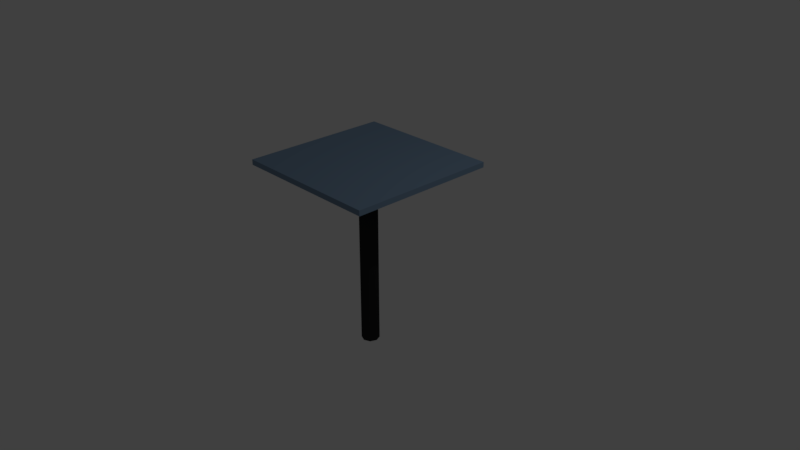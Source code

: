 # Source: High_Table.blend  (saved by Blender 2.79.0; exported with 4.5.12 LTS)
import bpy
from mathutils import Matrix  # noqa: F401  (used for matrix-valued properties, if any)

bpy.ops.wm.read_factory_settings(use_empty=True)
scene = bpy.context.scene
scene.name = 'Scene'

# ---- collections
col_collection_1 = bpy.data.collections.new('Collection 1'); scene.collection.children.link(col_collection_1)

# ---- materials (node trees are filled in below, after node groups)
mat_table_top = bpy.data.materials.new('Table_top')
mat_table_top.alpha_threshold = 0.0
mat_table_top.use_transparent_shadow = False
mat_table_top.diffuse_color = (0.1886, 0.2834, 0.402, 1.0)
mat_table_top.roughness = 0.5
mat_table_foot = bpy.data.materials.new('Table_foot')
mat_table_foot.alpha_threshold = 0.0
mat_table_foot.use_transparent_shadow = False
mat_table_foot.diffuse_color = (0.02365, 0.02365, 0.02365, 1.0)
mat_table_foot.roughness = 0.5

# ---- material node trees

# ---- world
world_world = bpy.data.worlds.new('World'); scene.world = world_world
world_world.color = (0.05088, 0.05088, 0.05088)
world_world.use_sun_shadow = False
world_world.sun_shadow_jitter_overblur = 0.0
world_world.cycles.sampling_method = 'MANUAL'

# ---- cameras
cam_camera = bpy.data.cameras.new('Camera')
cam_camera.clip_end = 100.0
cam_camera.lens = 35.0
cam_camera.sensor_width = 32.0
cam_camera.sensor_height = 18.0
cam_camera.ortho_scale = 7.314
cam_camera.dof.focus_distance = 0.0
cam_camera.dof.aperture_fstop = 128.0

# ---- lights
light_lamp = bpy.data.lights.new('Lamp', 'POINT')
light_lamp.transmission_factor = 0.0
light_lamp.cutoff_distance = 30.0
light_lamp.energy = 100.0
light_lamp.shadow_buffer_clip_start = 1.001
light_lamp.shadow_soft_size = 0.1
light_lamp.shadow_maximum_resolution = 0.006
light_lamp.use_absolute_resolution = True

# ---- meshes
me_cube_001 = bpy.data.meshes.new('Cube.001')
me_cube_001.from_pydata([(-1.0, -1.0, -1.0), (-1.0, -1.0, 1.0), (-1.0, 1.0, -1.0), (-1.0, 1.0, 1.0), (1.0, -1.0, -1.0), (1.0, -1.0, 1.0), (1.0, 1.0, -1.0), (1.0, 1.0, 1.0)], [], [(0, 1, 3, 2), (2, 3, 7, 6), (6, 7, 5, 4), (4, 5, 1, 0), (2, 6, 4, 0), (7, 3, 1, 5)])
me_cube_001.materials.append(mat_table_top)
me_cube_001.use_remesh_preserve_volume = False
me_cube_001.use_remesh_preserve_attributes = False
me_cube_001.use_mirror_vertex_groups = False
me_cube_001.update()
me_cylinder = bpy.data.meshes.new('Cylinder')
me_cylinder.from_pydata([(0.0, 1.0, -1.0), (0.0, 1.0, 1.0), (0.7071, 0.7071, -1.0), (0.7071, 0.7071, 1.0), (1.0, -4.371e-08, -1.0), (1.0, -4.371e-08, 1.0), (0.7071, -0.7071, -1.0), (0.7071, -0.7071, 1.0), (-8.742e-08, -1.0, -1.0), (-8.742e-08, -1.0, 1.0), (-0.7071, -0.7071, -1.0), (-0.7071, -0.7071, 1.0), (-1.0, 1.192e-08, -1.0), (-1.0, 1.192e-08, 1.0), (-0.7071, 0.7071, -1.0), (-0.7071, 0.7071, 1.0)], [], [(0, 1, 3, 2), (2, 3, 5, 4), (4, 5, 7, 6), (6, 7, 9, 8), (8, 9, 11, 10), (10, 11, 13, 12), (3, 1, 15, 13, 11, 9, 7, 5), (12, 13, 15, 14), (14, 15, 1, 0), (0, 2, 4, 6, 8, 10, 12, 14)])
me_cylinder.materials.append(mat_table_foot)
me_cylinder.use_remesh_preserve_volume = False
me_cylinder.use_remesh_preserve_attributes = False
me_cylinder.use_mirror_vertex_groups = False
me_cylinder.update()

# ---- objects
ob_cube = bpy.data.objects.new('Cube', me_cube_001)
ob_cylinder = bpy.data.objects.new('Cylinder', me_cylinder)
ob_lamp = bpy.data.objects.new('Lamp', light_lamp)
ob_camera = bpy.data.objects.new('Camera', cam_camera)

# ---- transforms, parenting, visibility, modifiers, constraints
ob_cube.location = (0.0, 0.0, 1.254)
ob_cube.scale = (1.0, 1.0, 0.0355)
ob_cube.lineart.crease_threshold = 0.0
ob_cylinder.location = (0.0, 0.0, 0.0)
ob_cylinder.scale = (0.1216, 0.1216, 1.266)
ob_cylinder.lineart.crease_threshold = 0.0
ob_lamp.location = (4.076, 1.005, 5.904)
ob_lamp.rotation_euler = (0.6503, 0.05522, 1.866)
ob_lamp.lock_rotations_4d = False
ob_lamp.empty_display_type = 'ARROWS'
ob_lamp.color = (0.0, 0.0, 0.0, 0.0)
ob_lamp.lineart.crease_threshold = 0.0
ob_camera.location = (7.481, -6.508, 5.344)
ob_camera.rotation_euler = (1.109, 0.0, 0.8149)
ob_camera.lock_rotations_4d = False
ob_camera.empty_display_type = 'ARROWS'
ob_camera.color = (0.0, 0.0, 0.0, 0.0)
ob_camera.display_type = 'WIRE'
ob_camera.lineart.crease_threshold = 0.0

# ---- collection membership
col_collection_1.objects.link(ob_cube)
col_collection_1.objects.link(ob_cylinder)
col_collection_1.objects.link(ob_lamp)
col_collection_1.objects.link(ob_camera)

# ---- scene / render settings (as saved in the file)
scene.camera = ob_camera
scene.frame_start = 1; scene.frame_end = 250; scene.frame_set(1)
scene.render.engine = 'BLENDER_EEVEE_NEXT'
scene.render.resolution_percentage = 50
scene.render.dither_intensity = 0.0
scene.cycles.use_denoising = False
scene.cycles.samples = 128
scene.cycles.sampling_pattern = 'TABULATED_SOBOL'
scene.cycles.use_adaptive_sampling = False
scene.cycles.use_light_tree = False
scene.cycles.blur_glossy = 0.0
scene.cycles.sample_clamp_indirect = 0.0
scene.view_settings.view_transform = 'Standard'
bpy.context.view_layer.update()
